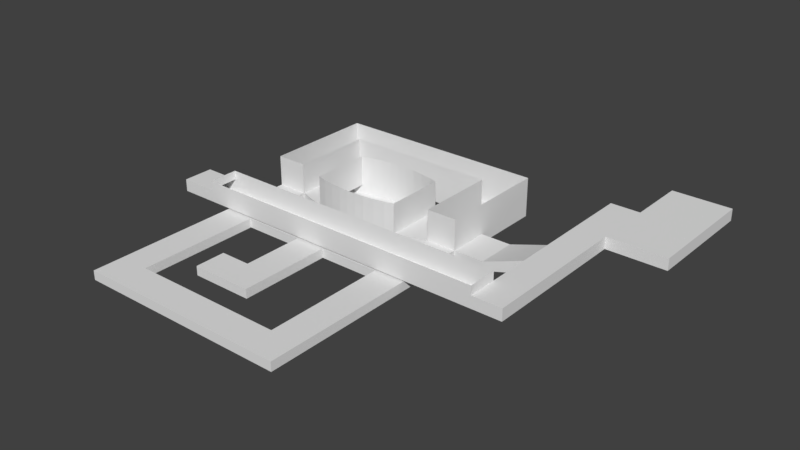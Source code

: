 # Source: Test15.blend  (saved by Blender 2.79.0; exported with 4.5.12 LTS)
import bpy
from mathutils import Matrix  # noqa: F401  (used for matrix-valued properties, if any)

bpy.ops.wm.read_factory_settings(use_empty=True)
scene = bpy.context.scene
scene.name = 'Scene'

# ---- collections
col_collection_1 = bpy.data.collections.new('Collection 1'); scene.collection.children.link(col_collection_1)

# ---- materials (node trees are filled in below, after node groups)
mat_material = bpy.data.materials.new('Material')
mat_material.alpha_threshold = 0.0
mat_material.use_transparent_shadow = False
mat_material.roughness = 0.5
mat_material.line_color = (0.0, 0.0, 0.0, 1.0)

# ---- material node trees

# ---- world
world_world = bpy.data.worlds.new('World'); scene.world = world_world
world_world.color = (0.05088, 0.05088, 0.05088)
world_world.use_sun_shadow = False
world_world.sun_shadow_jitter_overblur = 0.0
world_world.cycles.sampling_method = 'MANUAL'

# ---- meshes
me_cube = bpy.data.meshes.new('Cube')
me_cube.from_pydata([(1.667, 75.0, 1.5), (18.33, 75.0, 1.5), (18.33, 75.0, -1.5), (1.667, 75.0, -1.5), (1.667, 85.0, -1.5), (18.33, 85.0, -1.5), (1.667, 85.0, 1.5), (18.33, 85.0, 1.5), (-15.0, 48.33, 1.5), (-15.0, 61.67, 1.5), (-25.0, 48.33, 1.5), (-25.0, 61.67, 1.5), (-25.0, 61.67, -1.5), (-25.0, 48.33, -1.5), (-15.0, 61.67, -1.5), (-15.0, 48.33, -1.5), (35.0, 48.33, 1.5), (35.0, 61.67, 1.5), (45.0, 61.67, 1.5), (45.0, 48.33, 1.5), (35.0, 48.33, -1.5), (35.0, 61.67, -1.5), (45.0, 48.33, -1.5), (45.0, 61.67, -1.5), (35.0, -25.0, 1.5), (45.0, 85.0, -1.5), (45.0, 85.0, 1.5), (-25.0, -25.0, 1.5), (-15.0, -25.0, 1.5), (45.0, -25.0, 1.5), (-15.0, -25.0, -1.5), (-25.0, -25.0, -1.5), (-25.0, 85.0, -1.5), (-25.0, 85.0, 1.5), (45.0, -25.0, -1.5), (35.0, -25.0, -1.5), (35.0, 85.0, -1.5), (35.0, 85.0, 1.5), (-15.0, 85.0, -1.5), (-15.0, 85.0, 1.5), (-15.0, 75.0, -1.5), (45.0, -15.0, -1.5), (-25.0, 75.0, -1.5), (35.0, -15.0, -1.5), (-25.0, -15.0, -1.5), (-25.0, -15.0, 1.5), (-15.0, -15.0, -1.5), (-15.0, -15.0, 1.5), (45.0, -15.0, 1.5), (35.0, -15.0, 1.5), (35.0, 75.0, 1.5), (45.0, 75.0, 1.5), (35.0, 75.0, -1.5), (45.0, 75.0, -1.5), (-25.0, 75.0, 1.5), (-15.0, 75.0, 1.5), (-25.0, 35.0, -1.5), (45.0, 35.0, -1.5), (-25.0, 35.0, 1.5), (45.0, 25.0, -1.5), (45.0, 25.0, 1.5), (45.0, 35.0, 1.5), (-25.0, 25.0, -1.5), (-25.0, 25.0, 1.5), (-15.0, 35.0, -1.5), (-15.0, 25.0, -1.5), (35.0, 25.0, -1.5), (35.0, 25.0, 1.5), (-15.0, 25.0, 1.5), (-15.0, 35.0, 1.5), (35.0, 35.0, -1.5), (35.0, 35.0, 1.5), (5.0, 35.0, 1.5), (15.0, 35.0, 1.5), (5.0, 35.0, -1.5), (15.0, 35.0, -1.5), (5.0, 25.0, -1.5), (15.0, 25.0, -1.5), (5.0, 25.0, 1.5), (15.0, 25.0, 1.5), (15.0, 5.0, -1.5), (15.0, 5.0, 1.5), (15.0, -5.0, -1.5), (15.0, -5.0, 1.5), (5.0, 5.0, 1.5), (5.0, 5.0, -1.5), (5.0, -5.0, 1.5), (5.0, -5.0, -1.5), (-5.0, 5.0, 1.5), (-5.0, 5.0, -1.5), (-5.0, -5.0, 1.5), (-5.0, -5.0, -1.5), (8.41, 43.0, 1.5), (-4.909, 45.1, 1.5), (5.329, 43.16, 1.5), (1.716, 43.62, 1.5), (-1.879, 44.3, 1.5), (11.59, 43.0, 1.5), (24.91, 45.1, 1.5), (14.67, 43.16, 1.5), (18.28, 43.62, 1.5), (21.88, 44.3, 1.5), (-4.909, 64.9, 1.5), (8.41, 67.0, 1.5), (-1.879, 65.7, 1.5), (1.716, 66.38, 1.5), (5.329, 66.84, 1.5), (11.59, 67.0, 1.5), (24.91, 64.9, 1.5), (14.67, 66.84, 1.5), (18.28, 66.38, 1.5), (21.88, 65.7, 1.5), (24.91, 64.9, -1.5), (11.59, 67.0, -1.5), (21.88, 65.7, -1.5), (18.28, 66.38, -1.5), (14.67, 66.84, -1.5), (8.41, 67.0, -1.5), (-4.909, 64.9, -1.5), (5.329, 66.84, -1.5), (1.716, 66.38, -1.5), (-1.879, 65.7, -1.5), (-4.909, 45.1, -1.5), (8.41, 43.0, -1.5), (-1.879, 44.3, -1.5), (1.716, 43.62, -1.5), (5.329, 43.16, -1.5), (24.91, 45.1, -1.5), (11.59, 43.0, -1.5), (21.88, 44.3, -1.5), (18.28, 43.62, -1.5), (14.67, 43.16, -1.5), (55.0, 61.67, -1.5), (55.0, 61.67, 1.5), (55.0, 48.33, -1.5), (55.0, 48.33, 1.5), (68.0, 61.0, 2.0), (68.0, 61.0, 6.0), (68.0, 49.0, 2.0), (68.0, 49.0, 6.0), (78.0, 61.0, 2.0), (78.0, 61.0, 6.0), (78.0, 49.0, 2.0), (78.0, 49.0, 6.0), (68.0, 76.0, 2.0), (68.0, 76.0, 6.0), (68.0, 35.0, 2.0), (68.0, 35.0, 6.0), (78.0, 76.0, 2.0), (78.0, 76.0, 6.0), (78.0, 35.0, 2.0), (78.0, 35.0, 6.0), (68.0, 96.0, 2.0), (68.0, 96.0, 6.0), (78.0, 96.0, 2.0), (78.0, 96.0, 6.0), (98.0, 76.0, 2.0), (98.0, 76.0, 6.0), (98.0, 96.0, 2.0), (98.0, 96.0, 6.0), (78.0, 116.0, 2.0), (78.0, 116.0, 6.0), (98.0, 116.0, 2.0), (98.0, 116.0, 6.0), (68.0, 25.0, 2.0), (68.0, 25.0, 6.0), (78.0, 25.0, 2.0), (78.0, 25.0, 6.0), (-32.0, 35.0, 2.0), (-32.0, 35.0, 6.0), (-32.0, 25.0, 2.0), (-32.0, 25.0, 6.0), (8.41, 43.0, 11.5), (5.329, 43.16, 11.5), (1.716, 43.62, 11.5), (-1.879, 44.3, 11.5), (-4.909, 45.1, 11.5), (21.88, 65.7, 11.5), (24.91, 64.9, 11.5), (18.28, 66.38, 11.5), (14.67, 66.84, 11.5), (11.59, 67.0, 11.5), (5.329, 66.84, 11.5), (8.41, 67.0, 11.5), (1.716, 66.38, 11.5), (-1.879, 65.7, 11.5), (-4.909, 64.9, 11.5), (21.88, 44.3, 11.5), (24.91, 45.1, 11.5), (18.28, 43.62, 11.5), (14.67, 43.16, 11.5), (11.59, 43.0, 11.5), (1.667, 75.0, 11.5), (1.667, 85.0, 11.5), (18.33, 75.0, 11.5), (18.33, 85.0, 11.5), (-25.0, 75.0, 11.5), (-25.0, 61.67, 11.5), (-15.0, 75.0, 11.5), (-15.0, 61.67, 11.5), (35.0, 85.0, 11.5), (-15.0, 48.33, 11.5), (-25.0, 48.33, 11.5), (45.0, 48.33, 11.5), (35.0, 48.33, 11.5), (-15.0, 85.0, 11.5), (45.0, 61.67, 11.5), (35.0, 61.67, 11.5), (35.0, 75.0, 11.5), (-25.0, 85.0, 11.5), (45.0, 85.0, 11.5), (45.0, 75.0, 11.5), (68.0, 25.0, 9.0), (68.0, 35.0, 9.0), (-32.0, 25.0, 9.0), (-32.0, 35.0, 9.0), (-36.0, 35.0, 2.0), (-36.0, 35.0, 6.0), (-36.0, 25.0, 2.0), (-36.0, 25.0, 6.0), (-44.0, 35.0, 2.0), (-44.0, 35.0, 6.0), (-44.0, 25.0, 2.0), (-44.0, 25.0, 6.0)], [], [(110, 111, 177, 179), (127, 98, 16, 20), (8, 9, 102, 93), (4, 3, 2, 5), (38, 40, 3, 4), (108, 112, 21, 17), (103, 117, 113, 107), (3, 0, 1, 2), (123, 92, 97, 128), (112, 127, 20, 21), (9, 14, 118, 102), (40, 55, 0, 3), (39, 38, 4, 6), (37, 26, 210, 200), (15, 14, 12, 13), (117, 123, 128, 113), (19, 16, 204, 203), (6, 4, 5, 7), (67, 49, 43, 66), (56, 13, 10, 58), (64, 15, 13, 56), (13, 12, 11, 10), (22, 23, 21, 20), (61, 19, 22, 57), (71, 16, 19, 61), (69, 8, 15, 64), (58, 10, 8, 69), (5, 2, 52, 36), (70, 20, 16, 71), (57, 22, 20, 70), (98, 108, 17, 16), (30, 28, 24, 35), (47, 28, 27, 45), (28, 47, 49, 24), (46, 30, 35, 43), (6, 7, 195, 193), (47, 46, 43, 49), (40, 38, 32, 42), (0, 55, 198, 192), (43, 35, 34, 41), (45, 27, 31, 44), (7, 5, 36, 37), (2, 1, 50, 52), (39, 33, 32, 38), (24, 29, 34, 35), (7, 37, 200, 195), (42, 32, 33, 54), (12, 42, 54, 11), (36, 25, 26, 37), (30, 31, 27, 28), (53, 25, 36, 52), (65, 46, 47, 68), (18, 51, 53, 23), (59, 41, 48, 60), (23, 53, 52, 21), (44, 31, 30, 46), (62, 44, 46, 65), (60, 48, 49, 67), (14, 40, 42, 12), (63, 45, 44, 62), (66, 43, 41, 59), (68, 47, 45, 63), (11, 54, 196, 197), (75, 70, 71, 73), (76, 65, 68, 78), (48, 29, 24, 49), (64, 56, 62, 65), (19, 18, 133, 135), (14, 15, 122, 118), (10, 11, 197, 202), (39, 6, 193, 205), (79, 67, 66, 77), (72, 69, 64, 74), (60, 61, 57, 59), (21, 52, 50, 17), (68, 63, 58, 69), (9, 55, 40, 14), (78, 68, 69, 72), (51, 26, 25, 53), (84, 78, 79, 81), (80, 77, 76, 85), (86, 83, 82, 87), (73, 71, 67, 79), (66, 59, 57, 70), (78, 72, 73, 79), (62, 56, 58, 63), (41, 34, 29, 48), (89, 91, 87, 85), (87, 91, 90, 86), (74, 64, 65, 76), (81, 79, 77, 80), (84, 86, 90, 88), (26, 51, 211, 210), (71, 61, 60, 67), (77, 75, 74, 76), (89, 85, 84, 88), (84, 81, 83, 86), (91, 89, 88, 90), (87, 82, 80, 85), (77, 66, 70, 75), (80, 82, 83, 81), (85, 76, 78, 84), (74, 75, 73, 72), (123, 126, 94, 92), (126, 125, 95, 94), (125, 124, 96, 95), (124, 122, 93, 96), (108, 111, 114, 112), (111, 110, 115, 114), (110, 109, 116, 115), (109, 107, 113, 116), (103, 106, 119, 117), (106, 105, 120, 119), (105, 104, 121, 120), (104, 102, 118, 121), (108, 98, 188, 178), (97, 92, 172, 191), (99, 97, 191, 190), (102, 104, 185, 186), (112, 114, 129, 127), (114, 115, 130, 129), (115, 116, 131, 130), (116, 113, 128, 131), (117, 119, 126, 123), (119, 120, 125, 126), (120, 121, 124, 125), (121, 118, 122, 124), (127, 129, 101, 98), (129, 130, 100, 101), (130, 131, 99, 100), (131, 128, 97, 99), (111, 108, 178, 177), (105, 106, 182, 184), (103, 107, 181, 183), (95, 96, 175, 174), (15, 8, 93, 122), (135, 133, 137, 139), (22, 19, 135, 134), (18, 23, 132, 133), (23, 22, 134, 132), (139, 137, 141, 143), (132, 134, 138, 136), (133, 132, 136, 137), (134, 135, 139, 138), (143, 141, 140, 142), (136, 138, 142, 140), (136, 140, 148, 144), (142, 138, 146, 150), (148, 149, 157, 156), (151, 150, 166, 167), (141, 137, 145, 149), (137, 136, 144, 145), (140, 141, 149, 148), (139, 143, 151, 147), (143, 142, 150, 151), (138, 139, 147, 146), (153, 152, 154, 155), (144, 148, 154, 152), (149, 145, 153, 155), (145, 144, 152, 153), (156, 157, 159, 158), (149, 155, 159, 157), (154, 148, 156, 158), (159, 155, 161, 163), (161, 160, 162, 163), (154, 158, 162, 160), (158, 159, 163, 162), (155, 154, 160, 161), (164, 165, 167, 166), (147, 151, 167, 165), (164, 146, 168, 170), (150, 146, 164, 166), (168, 169, 217, 216), (165, 164, 170, 171), (146, 147, 169, 168), (165, 171, 214, 212), (107, 109, 180, 181), (94, 95, 174, 173), (96, 93, 176, 175), (104, 105, 184, 185), (98, 101, 187, 188), (100, 99, 190, 189), (106, 103, 183, 182), (109, 110, 179, 180), (101, 100, 189, 187), (93, 102, 186, 176), (92, 94, 173, 172), (33, 39, 205, 209), (17, 50, 208, 207), (9, 8, 201, 199), (50, 1, 194, 208), (16, 17, 207, 204), (1, 0, 192, 194), (51, 18, 206, 211), (18, 19, 203, 206), (8, 10, 202, 201), (54, 33, 209, 196), (55, 9, 199, 198), (171, 169, 215, 214), (147, 165, 212, 213), (169, 147, 213, 215), (216, 217, 221, 220), (171, 170, 218, 219), (169, 171, 219, 217), (170, 168, 216, 218), (220, 221, 223, 222), (219, 218, 222, 223), (217, 219, 223, 221), (218, 216, 220, 222)])
me_cube.materials.append(mat_material)
me_cube.use_remesh_preserve_volume = False
me_cube.use_remesh_preserve_attributes = False
me_cube.use_mirror_vertex_groups = False
me_cube.update()

# ---- objects
ob_cube = bpy.data.objects.new('Cube', me_cube)

# ---- transforms, parenting, visibility, modifiers, constraints
ob_cube.location = (0.0, 0.0, 0.0)
ob_cube.lock_rotations_4d = False
ob_cube.empty_display_type = 'ARROWS'
ob_cube.lineart.crease_threshold = 0.0

# ---- collection membership
col_collection_1.objects.link(ob_cube)

# ---- scene / render settings (as saved in the file)
scene.frame_start = 1; scene.frame_end = 250; scene.frame_set(1)
scene.render.engine = 'BLENDER_EEVEE_NEXT'
scene.render.resolution_percentage = 50
scene.render.dither_intensity = 0.0
scene.cycles.use_denoising = False
scene.cycles.samples = 128
scene.cycles.sampling_pattern = 'TABULATED_SOBOL'
scene.cycles.use_adaptive_sampling = False
scene.cycles.use_light_tree = False
scene.cycles.blur_glossy = 0.0
scene.cycles.sample_clamp_indirect = 0.0
scene.view_settings.view_transform = 'Standard'
bpy.context.view_layer.update()

# ---- added for rendering (the .blend has no active camera and no usable light): camera, sun
cam_auto = bpy.data.cameras.new('AutoCamera')
cam_auto.lens = 50.0
cam_auto.sensor_width = 36.0
cam_auto.clip_end = 3256.2
ob_auto_camera = bpy.data.objects.new('AutoCamera', cam_auto)
scene.collection.objects.link(ob_auto_camera)
ob_auto_camera.location = (212.539, -177.147, 153.431)
ob_auto_camera.rotation_euler = (1.09748, -7.21219e-08, 0.694738)
scene.camera = ob_auto_camera
light_auto_sun = bpy.data.lights.new('AutoSun', 'SUN')
light_auto_sun.energy = 3.0
light_auto_sun.angle = 0.0523599
ob_auto_sun = bpy.data.objects.new('AutoSun', light_auto_sun)
scene.collection.objects.link(ob_auto_sun)
ob_auto_sun.rotation_euler = (0.872665, 0.174533, 0.523599)
bpy.context.view_layer.update()
